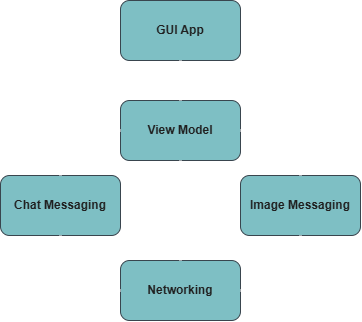

The diagram above was exported from draw.io. Its source (the exported page's mxGraphModel, read from the mxfile embedded in the PNG):
<mxGraphModel dx="500" dy="527" grid="1" gridSize="10" guides="1" tooltips="1" connect="1" arrows="1" fold="1" page="1" pageScale="1" pageWidth="850" pageHeight="1100" math="0" shadow="0">
  <root>
    <mxCell id="0" />
    <mxCell id="1" parent="0" />
    <mxCell id="jPgtoSB4o1av35gnxd59-1" parent="1" style="rounded=1;whiteSpace=wrap;html=1;fillColor=#09555B;strokeColor=#BAC8D3;labelBackgroundColor=none;fontColor=#EEEEEE;" value="&lt;b&gt;GUI App&lt;/b&gt;" vertex="1">
      <mxGeometry height="60" width="120" x="360" y="250" as="geometry" />
    </mxCell>
    <mxCell id="bVt-0DxirNqjKYiUreCQ-2" parent="1" style="rounded=1;whiteSpace=wrap;html=1;fillColor=#09555B;strokeColor=#BAC8D3;labelBackgroundColor=none;fontColor=#EEEEEE;" value="&lt;b&gt;View Model&lt;/b&gt;" vertex="1">
      <mxGeometry height="60" width="120" x="360" y="350" as="geometry" />
    </mxCell>
    <mxCell id="bVt-0DxirNqjKYiUreCQ-3" parent="1" style="rounded=1;whiteSpace=wrap;html=1;fillColor=#09555B;strokeColor=#BAC8D3;labelBackgroundColor=none;fontColor=#EEEEEE;" value="&lt;b&gt;Networking&lt;/b&gt;" vertex="1">
      <mxGeometry height="60" width="120" x="360" y="510" as="geometry" />
    </mxCell>
    <mxCell id="bVt-0DxirNqjKYiUreCQ-4" parent="1" style="rounded=1;whiteSpace=wrap;html=1;fillColor=#09555B;strokeColor=#BAC8D3;labelBackgroundColor=none;fontColor=#EEEEEE;" value="&lt;b&gt;Chat Messaging&lt;/b&gt;" vertex="1">
      <mxGeometry height="60" width="120" x="240" y="425" as="geometry" />
    </mxCell>
    <mxCell id="bVt-0DxirNqjKYiUreCQ-5" parent="1" style="rounded=1;whiteSpace=wrap;html=1;fillColor=#09555B;strokeColor=#BAC8D3;labelBackgroundColor=none;fontColor=#EEEEEE;" value="&lt;b&gt;Image Messaging&lt;/b&gt;" vertex="1">
      <mxGeometry height="60" width="120" x="480" y="425" as="geometry" />
    </mxCell>
    <mxCell id="bVt-0DxirNqjKYiUreCQ-6" edge="1" parent="1" source="bVt-0DxirNqjKYiUreCQ-3" style="endArrow=none;html=1;rounded=0;entryX=0.5;entryY=1;entryDx=0;entryDy=0;exitX=0.5;exitY=0;exitDx=0;exitDy=0;strokeWidth=3;" target="bVt-0DxirNqjKYiUreCQ-2" value="">
      <mxGeometry height="50" relative="1" width="50" as="geometry">
        <mxPoint x="420" y="510" as="sourcePoint" />
        <mxPoint x="470" y="460" as="targetPoint" />
      </mxGeometry>
    </mxCell>
    <mxCell id="bVt-0DxirNqjKYiUreCQ-7" edge="1" parent="1" source="bVt-0DxirNqjKYiUreCQ-3" style="endArrow=none;html=1;rounded=0;entryX=0.5;entryY=1;entryDx=0;entryDy=0;exitX=1;exitY=0.5;exitDx=0;exitDy=0;strokeWidth=3;" target="bVt-0DxirNqjKYiUreCQ-5" value="">
      <mxGeometry height="50" relative="1" width="50" as="geometry">
        <Array as="points">
          <mxPoint x="540" y="540" />
        </Array>
        <mxPoint x="420" y="510" as="sourcePoint" />
        <mxPoint x="470" y="460" as="targetPoint" />
      </mxGeometry>
    </mxCell>
    <mxCell id="bVt-0DxirNqjKYiUreCQ-8" edge="1" parent="1" source="bVt-0DxirNqjKYiUreCQ-4" style="endArrow=none;html=1;rounded=0;exitX=0.5;exitY=1;exitDx=0;exitDy=0;entryX=0;entryY=0.5;entryDx=0;entryDy=0;strokeWidth=3;" target="bVt-0DxirNqjKYiUreCQ-3" value="">
      <mxGeometry height="50" relative="1" width="50" as="geometry">
        <Array as="points">
          <mxPoint x="300" y="540" />
        </Array>
        <mxPoint x="300" y="575" as="sourcePoint" />
        <mxPoint x="350" y="540" as="targetPoint" />
      </mxGeometry>
    </mxCell>
    <mxCell id="bVt-0DxirNqjKYiUreCQ-9" edge="1" parent="1" source="bVt-0DxirNqjKYiUreCQ-2" style="endArrow=none;html=1;rounded=0;entryX=0.5;entryY=0;entryDx=0;entryDy=0;exitX=1;exitY=0.5;exitDx=0;exitDy=0;strokeWidth=3;" target="bVt-0DxirNqjKYiUreCQ-5" value="">
      <mxGeometry height="50" relative="1" width="50" as="geometry">
        <Array as="points">
          <mxPoint x="540" y="380" />
        </Array>
        <mxPoint x="600" y="675" as="sourcePoint" />
        <mxPoint x="660" y="620" as="targetPoint" />
      </mxGeometry>
    </mxCell>
    <mxCell id="bVt-0DxirNqjKYiUreCQ-10" edge="1" parent="1" source="bVt-0DxirNqjKYiUreCQ-2" style="endArrow=none;html=1;rounded=0;exitX=0;exitY=0.5;exitDx=0;exitDy=0;entryX=0.5;entryY=0;entryDx=0;entryDy=0;strokeWidth=3;" target="bVt-0DxirNqjKYiUreCQ-4" value="">
      <mxGeometry height="50" relative="1" width="50" as="geometry">
        <Array as="points">
          <mxPoint x="300" y="380" />
        </Array>
        <mxPoint x="250" y="360" as="sourcePoint" />
        <mxPoint x="310" y="415" as="targetPoint" />
      </mxGeometry>
    </mxCell>
    <mxCell id="bVt-0DxirNqjKYiUreCQ-11" edge="1" parent="1" source="bVt-0DxirNqjKYiUreCQ-2" style="endArrow=none;html=1;rounded=0;entryX=0.5;entryY=1;entryDx=0;entryDy=0;exitX=0.5;exitY=0;exitDx=0;exitDy=0;strokeWidth=3;" target="jPgtoSB4o1av35gnxd59-1" value="">
      <mxGeometry height="50" relative="1" width="50" as="geometry">
        <mxPoint x="580" y="390" as="sourcePoint" />
        <mxPoint x="580" y="290" as="targetPoint" />
      </mxGeometry>
    </mxCell>
  </root>
</mxGraphModel>